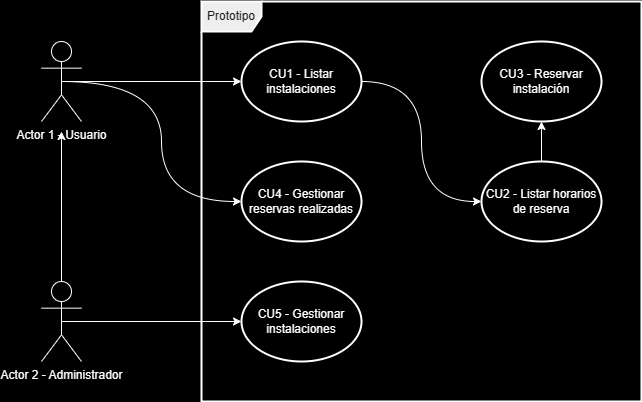

The diagram above was exported from draw.io. Its source (the exported page's mxGraphModel, read from the mxfile embedded in the PNG):
<mxGraphModel dx="1426" dy="803" grid="0" gridSize="10" guides="1" tooltips="1" connect="1" arrows="1" fold="1" page="1" pageScale="1" pageWidth="1169" pageHeight="827" background="#000000" math="0" shadow="0">
  <root>
    <mxCell id="0" />
    <mxCell id="1" parent="0" />
    <mxCell id="N0WrjjZxK4Wf6IZQ6TcT-1" style="edgeStyle=orthogonalEdgeStyle;orthogonalLoop=1;jettySize=auto;html=1;exitX=0.5;exitY=0.5;exitDx=0;exitDy=0;exitPerimeter=0;strokeColor=#FFFFFF;curved=1;" parent="1" source="BcJIOyLuq0_Bm6_2UaFH-1" target="BcJIOyLuq0_Bm6_2UaFH-23" edge="1">
      <mxGeometry relative="1" as="geometry" />
    </mxCell>
    <mxCell id="N0WrjjZxK4Wf6IZQ6TcT-5" style="edgeStyle=orthogonalEdgeStyle;shape=connector;curved=1;rounded=1;orthogonalLoop=1;jettySize=auto;html=1;exitX=0.5;exitY=0.5;exitDx=0;exitDy=0;exitPerimeter=0;entryX=0;entryY=0.5;entryDx=0;entryDy=0;labelBackgroundColor=default;strokeColor=#FFFFFF;align=center;verticalAlign=middle;fontFamily=Helvetica;fontSize=11;fontColor=default;endArrow=classic;" parent="1" source="BcJIOyLuq0_Bm6_2UaFH-1" target="BcJIOyLuq0_Bm6_2UaFH-20" edge="1">
      <mxGeometry relative="1" as="geometry" />
    </mxCell>
    <mxCell id="BcJIOyLuq0_Bm6_2UaFH-1" value="&lt;font color=&quot;#ffffff&quot;&gt;Actor 1 - Usuario&lt;/font&gt;" style="shape=umlActor;verticalLabelPosition=bottom;verticalAlign=top;html=1;outlineConnect=0;labelBackgroundColor=none;rounded=0;fillColor=#000000;strokeColor=#FFFFFF;fontColor=#1A1A1A;" parent="1" vertex="1">
      <mxGeometry x="120" y="120" width="40" height="80" as="geometry" />
    </mxCell>
    <mxCell id="m2-DYcLOT045v8f45u8C-3" style="edgeStyle=orthogonalEdgeStyle;shape=connector;curved=1;rounded=1;orthogonalLoop=1;jettySize=auto;html=1;exitX=0.5;exitY=0.5;exitDx=0;exitDy=0;exitPerimeter=0;labelBackgroundColor=default;strokeColor=#FFFFFF;align=center;verticalAlign=middle;fontFamily=Helvetica;fontSize=11;fontColor=default;endArrow=classic;" edge="1" parent="1" source="BcJIOyLuq0_Bm6_2UaFH-3" target="m2-DYcLOT045v8f45u8C-1">
      <mxGeometry relative="1" as="geometry" />
    </mxCell>
    <mxCell id="m2-DYcLOT045v8f45u8C-5" style="edgeStyle=orthogonalEdgeStyle;shape=connector;curved=1;rounded=1;orthogonalLoop=1;jettySize=auto;html=1;exitX=0.5;exitY=0;exitDx=0;exitDy=0;exitPerimeter=0;labelBackgroundColor=default;strokeColor=#FFFFFF;align=center;verticalAlign=middle;fontFamily=Helvetica;fontSize=11;fontColor=default;endArrow=classic;" edge="1" parent="1" source="BcJIOyLuq0_Bm6_2UaFH-3">
      <mxGeometry relative="1" as="geometry">
        <mxPoint x="140" y="210" as="targetPoint" />
      </mxGeometry>
    </mxCell>
    <mxCell id="BcJIOyLuq0_Bm6_2UaFH-3" value="&lt;font color=&quot;#ffffff&quot;&gt;Actor 2 - Administrador&lt;/font&gt;" style="shape=umlActor;verticalLabelPosition=bottom;verticalAlign=top;html=1;outlineConnect=0;labelBackgroundColor=none;rounded=0;fillColor=#000000;strokeColor=#FFFFFF;fontColor=#1A1A1A;" parent="1" vertex="1">
      <mxGeometry x="120" y="360" width="40" height="80" as="geometry" />
    </mxCell>
    <mxCell id="BcJIOyLuq0_Bm6_2UaFH-11" value="Prototipo" style="shape=umlFrame;whiteSpace=wrap;html=1;pointerEvents=0;strokeWidth=2;labelBackgroundColor=none;rounded=0;fillColor=#EEEEEE;strokeColor=#FFFFFF;fontColor=#1A1A1A;" parent="1" vertex="1">
      <mxGeometry x="280" y="80" width="440" height="400" as="geometry" />
    </mxCell>
    <mxCell id="N0WrjjZxK4Wf6IZQ6TcT-3" style="edgeStyle=orthogonalEdgeStyle;shape=connector;curved=1;rounded=1;orthogonalLoop=1;jettySize=auto;html=1;exitX=0.5;exitY=0;exitDx=0;exitDy=0;entryX=0.5;entryY=1;entryDx=0;entryDy=0;labelBackgroundColor=default;strokeColor=#FFFFFF;align=center;verticalAlign=middle;fontFamily=Helvetica;fontSize=11;fontColor=default;endArrow=classic;" parent="1" source="BcJIOyLuq0_Bm6_2UaFH-12" target="BcJIOyLuq0_Bm6_2UaFH-16" edge="1">
      <mxGeometry relative="1" as="geometry" />
    </mxCell>
    <mxCell id="BcJIOyLuq0_Bm6_2UaFH-12" value="&lt;font color=&quot;#ffffff&quot;&gt;CU2&amp;nbsp;- Listar horarios de reserva&lt;/font&gt;" style="ellipse;whiteSpace=wrap;html=1;labelBackgroundColor=none;strokeWidth=2;fillColor=#000000;strokeColor=#FFFFFF;fontColor=#1A1A1A;" parent="1" vertex="1">
      <mxGeometry x="560" y="240" width="120" height="80" as="geometry" />
    </mxCell>
    <mxCell id="BcJIOyLuq0_Bm6_2UaFH-16" value="&lt;font color=&quot;#ffffff&quot;&gt;CU3 - Reservar instalación&lt;/font&gt;" style="ellipse;whiteSpace=wrap;html=1;labelBackgroundColor=none;strokeWidth=2;fillColor=#000000;strokeColor=#FFFFFF;fontColor=#1A1A1A;" parent="1" vertex="1">
      <mxGeometry x="560" y="120" width="120" height="80" as="geometry" />
    </mxCell>
    <mxCell id="BcJIOyLuq0_Bm6_2UaFH-20" value="&lt;font color=&quot;#ffffff&quot;&gt;CU4&amp;nbsp;- Gestionar reservas realizadas&lt;/font&gt;" style="ellipse;whiteSpace=wrap;html=1;labelBackgroundColor=none;strokeWidth=2;fillColor=#000000;strokeColor=#FFFFFF;fontColor=#1A1A1A;" parent="1" vertex="1">
      <mxGeometry x="320" y="240" width="120" height="80" as="geometry" />
    </mxCell>
    <mxCell id="N0WrjjZxK4Wf6IZQ6TcT-2" style="edgeStyle=orthogonalEdgeStyle;shape=connector;curved=1;rounded=1;orthogonalLoop=1;jettySize=auto;html=1;exitX=1;exitY=0.5;exitDx=0;exitDy=0;entryX=0;entryY=0.5;entryDx=0;entryDy=0;labelBackgroundColor=default;strokeColor=#FFFFFF;align=center;verticalAlign=middle;fontFamily=Helvetica;fontSize=11;fontColor=default;endArrow=classic;" parent="1" source="BcJIOyLuq0_Bm6_2UaFH-23" target="BcJIOyLuq0_Bm6_2UaFH-12" edge="1">
      <mxGeometry relative="1" as="geometry" />
    </mxCell>
    <mxCell id="BcJIOyLuq0_Bm6_2UaFH-23" value="&lt;font color=&quot;#ffffff&quot;&gt;CU1 - Listar instalaciones&lt;/font&gt;" style="ellipse;whiteSpace=wrap;html=1;labelBackgroundColor=none;strokeWidth=2;fillColor=#000000;strokeColor=#FFFFFF;fontColor=#1A1A1A;" parent="1" vertex="1">
      <mxGeometry x="320" y="120" width="120" height="80" as="geometry" />
    </mxCell>
    <mxCell id="m2-DYcLOT045v8f45u8C-1" value="&lt;font color=&quot;#ffffff&quot;&gt;CU5 - Gestionar instalaciones&lt;/font&gt;" style="ellipse;whiteSpace=wrap;html=1;labelBackgroundColor=none;strokeWidth=2;fillColor=#000000;strokeColor=#FFFFFF;fontColor=#1A1A1A;" vertex="1" parent="1">
      <mxGeometry x="320" y="360" width="120" height="80" as="geometry" />
    </mxCell>
  </root>
</mxGraphModel>